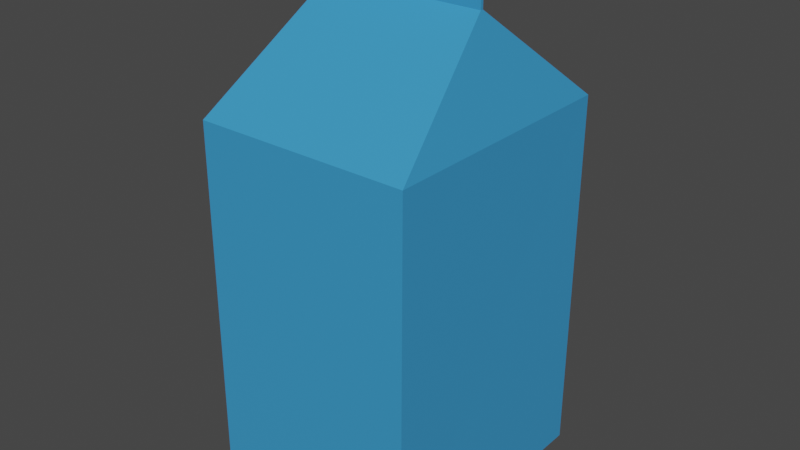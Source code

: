 # Source: Leche.blend  (saved by Blender 2.81.16; exported with 4.5.12 LTS)
import bpy
from mathutils import Matrix  # noqa: F401  (used for matrix-valued properties, if any)

bpy.ops.wm.read_factory_settings(use_empty=True)
scene = bpy.context.scene
scene.name = 'Scene'

# ---- collections
col_collection = bpy.data.collections.new('Collection'); scene.collection.children.link(col_collection)

# ---- materials (node trees are filled in below, after node groups)
mat_material_001 = bpy.data.materials.new('Material.001')
mat_material_001.use_transparent_shadow = False
mat_material = bpy.data.materials.new('Material')
mat_material.use_transparent_shadow = False
mat_material_002 = bpy.data.materials.new('Material.002')
mat_material_002.use_transparent_shadow = False
mat_material_003 = bpy.data.materials.new('Material.003')
mat_material_003.use_transparent_shadow = False
mat_material_004 = bpy.data.materials.new('Material.004')
mat_material_004.use_transparent_shadow = False
mat_material_005 = bpy.data.materials.new('Material.005')
mat_material_005.use_transparent_shadow = False

# ---- material node trees
mat_material_001.use_nodes = True; mat_material_001.node_tree.nodes.clear()
_N = mat_material_001.node_tree.nodes; _L = mat_material_001.node_tree.links
n0 = _N.new('ShaderNodeBsdfPrincipled'); n0.name = 'Principled BSDF'; n0.location = (10, 300)
n0.distribution = 'GGX'
n0.subsurface_method = 'BURLEY'
n0.inputs[0].default_value = (0.04373, 0.3095, 0.6514, 1.0)
n0.inputs[3].default_value = 1.45
n0.inputs[27].default_value = (0.0, 0.0, 0.0, 1.0)
n0.inputs[28].default_value = 1.0
n1 = _N.new('ShaderNodeOutputMaterial'); n1.name = 'Material Output'; n1.location = (300, 300)
_L.new(n0.outputs[0], n1.inputs[0])
n1.is_active_output = True
mat_material.use_nodes = True; mat_material.node_tree.nodes.clear()
_N = mat_material.node_tree.nodes; _L = mat_material.node_tree.links
n0 = _N.new('ShaderNodeBsdfPrincipled'); n0.name = 'Principled BSDF'; n0.location = (10, 300)
n0.distribution = 'GGX'
n0.subsurface_method = 'BURLEY'
n0.inputs[0].default_value = (0.0, 0.0, 0.0, 1.0)
n0.inputs[3].default_value = 1.45
n0.inputs[27].default_value = (0.0, 0.0, 0.0, 1.0)
n0.inputs[28].default_value = 1.0
n1 = _N.new('ShaderNodeOutputMaterial'); n1.name = 'Material Output'; n1.location = (300, 300)
_L.new(n0.outputs[0], n1.inputs[0])
n1.is_active_output = True
mat_material_002.use_nodes = True; mat_material_002.node_tree.nodes.clear()
_N = mat_material_002.node_tree.nodes; _L = mat_material_002.node_tree.links
n0 = _N.new('ShaderNodeBsdfPrincipled'); n0.name = 'Principled BSDF'; n0.location = (10, 300)
n0.distribution = 'GGX'
n0.subsurface_method = 'BURLEY'
n0.inputs[0].default_value = (0.2789, 0.05127, 0.0, 1.0)
n0.inputs[3].default_value = 1.45
n0.inputs[27].default_value = (0.0, 0.0, 0.0, 1.0)
n0.inputs[28].default_value = 1.0
n1 = _N.new('ShaderNodeOutputMaterial'); n1.name = 'Material Output'; n1.location = (300, 300)
_L.new(n0.outputs[0], n1.inputs[0])
n1.is_active_output = True
mat_material_003.use_nodes = True; mat_material_003.node_tree.nodes.clear()
_N = mat_material_003.node_tree.nodes; _L = mat_material_003.node_tree.links
n0 = _N.new('ShaderNodeBsdfPrincipled'); n0.name = 'Principled BSDF'; n0.location = (10, 300)
n0.distribution = 'GGX'
n0.subsurface_method = 'BURLEY'
n0.inputs[0].default_value = (1.0, 1.0, 1.0, 1.0)
n0.inputs[3].default_value = 1.45
n0.inputs[27].default_value = (0.0, 0.0, 0.0, 1.0)
n0.inputs[28].default_value = 1.0
n1 = _N.new('ShaderNodeOutputMaterial'); n1.name = 'Material Output'; n1.location = (300, 300)
_L.new(n0.outputs[0], n1.inputs[0])
n1.is_active_output = True
mat_material_004.use_nodes = True; mat_material_004.node_tree.nodes.clear()
_N = mat_material_004.node_tree.nodes; _L = mat_material_004.node_tree.links
n0 = _N.new('ShaderNodeBsdfPrincipled'); n0.name = 'Principled BSDF'; n0.location = (10, 300)
n0.distribution = 'GGX'
n0.subsurface_method = 'BURLEY'
n0.inputs[0].default_value = (0.8796, 0.4287, 0.4508, 1.0)
n0.inputs[3].default_value = 1.45
n0.inputs[27].default_value = (0.0, 0.0, 0.0, 1.0)
n0.inputs[28].default_value = 1.0
n1 = _N.new('ShaderNodeOutputMaterial'); n1.name = 'Material Output'; n1.location = (300, 300)
_L.new(n0.outputs[0], n1.inputs[0])
n1.is_active_output = True
mat_material_005.use_nodes = True; mat_material_005.node_tree.nodes.clear()
_N = mat_material_005.node_tree.nodes; _L = mat_material_005.node_tree.links
n0 = _N.new('ShaderNodeBsdfPrincipled'); n0.name = 'Principled BSDF'; n0.location = (10, 300)
n0.distribution = 'GGX'
n0.subsurface_method = 'BURLEY'
n0.inputs[0].default_value = (0.4735, 0.2384, 0.2542, 1.0)
n0.inputs[3].default_value = 1.45
n0.inputs[27].default_value = (0.0, 0.0, 0.0, 1.0)
n0.inputs[28].default_value = 1.0
n1 = _N.new('ShaderNodeOutputMaterial'); n1.name = 'Material Output'; n1.location = (300, 300)
_L.new(n0.outputs[0], n1.inputs[0])
n1.is_active_output = True

# ---- world
world_world = bpy.data.worlds.new('World'); scene.world = world_world
world_world.use_nodes = True; world_world.node_tree.nodes.clear()
_N = world_world.node_tree.nodes; _L = world_world.node_tree.links
n0 = _N.new('ShaderNodeOutputWorld'); n0.name = 'World Output'; n0.location = (300, 300)
n1 = _N.new('ShaderNodeBackground'); n1.name = 'Background'; n1.location = (10, 300)
n1.inputs[0].default_value = (0.05088, 0.05088, 0.05088, 1.0)
_L.new(n1.outputs[0], n0.inputs[0])
n0.is_active_output = True
world_world.color = (0.05088, 0.05088, 0.05088)
world_world.use_sun_shadow = False
world_world.sun_shadow_jitter_overblur = 0.0

# ---- meshes
me_plane = bpy.data.meshes.new('Plane')
me_plane.from_pydata([(-0.3927, 0.4784, 0.4306), (0.4106, 0.4775, 0.4329), (-0.2869, 0.007689, 0.8032), (0.3129, 0.007689, 0.8032), (-0.3909, -0.472, 0.4306), (0.4124, -0.4729, 0.4329), (-0.3995, 0.4784, -0.9529), (0.4069, 0.4775, -0.9509), (-0.3977, -0.472, -0.9528), (0.4056, -0.4729, -0.9505), (-0.2869, 0.007689, 0.9711), (0.3129, 0.007689, 0.9711), (-0.3918, 0.003181, 0.4306), (-0.3986, 0.003211, -0.9529), (-0.3943, -0.472, -0.2611), (-0.3961, 0.4784, -0.2611), (-0.3952, 0.003196, -0.2611), (-0.3913, -0.2344, 0.4306), (-0.3981, -0.2344, -0.9529), (-0.396, -0.472, -0.607), (-0.3978, 0.4784, -0.607), (-0.3922, 0.2408, 0.4306), (-0.399, 0.2408, -0.9529), (-0.3926, -0.472, 0.08476), (-0.3944, 0.4784, 0.08474), (-0.3969, 0.003203, -0.607), (-0.3935, 0.003188, 0.08475), (-0.3947, -0.2344, -0.2611), (-0.3956, 0.2408, -0.2611), (-0.3939, 0.2408, 0.08475), (-0.393, -0.2344, 0.08476), (-0.3964, -0.2344, -0.607), (-0.3973, 0.2408, -0.607), (-0.3911, -0.3532, 0.4306), (-0.3979, -0.3532, -0.9528), (-0.3968, -0.472, -0.7799), (-0.3987, 0.4784, -0.7799), (-0.392, 0.122, 0.4306), (-0.3988, 0.122, -0.9529), (-0.3934, -0.472, -0.08817), (-0.3952, 0.4784, -0.08819), (-0.3977, 0.003207, -0.7799), (-0.3943, 0.003192, -0.08818), (-0.3945, -0.3532, -0.2611), (-0.3954, 0.122, -0.2611), (-0.3915, -0.1156, 0.4306), (-0.3984, -0.1156, -0.9529), (-0.3951, -0.472, -0.434), (-0.3969, 0.4784, -0.4341), (-0.3925, 0.3596, 0.4306), (-0.3993, 0.3596, -0.9529), (-0.3917, -0.472, 0.2577), (-0.3935, 0.4784, 0.2577), (-0.396, 0.0032, -0.4341), (-0.3926, 0.003185, 0.2577), (-0.395, -0.1156, -0.2611), (-0.3959, 0.3596, -0.2611), (-0.3948, 0.2408, -0.08819), (-0.3931, 0.2408, 0.2577), (-0.3937, 0.122, 0.08475), (-0.3942, 0.3596, 0.08474), (-0.3939, -0.2344, -0.08818), (-0.3922, -0.2344, 0.2577), (-0.3928, -0.3532, 0.08476), (-0.3932, -0.1156, 0.08476), (-0.3973, -0.2344, -0.7799), (-0.3956, -0.2344, -0.434), (-0.3962, -0.3532, -0.607), (-0.3967, -0.1156, -0.607), (-0.3982, 0.2408, -0.7799), (-0.3965, 0.2408, -0.4341), (-0.3971, 0.122, -0.607), (-0.3976, 0.3596, -0.607), (-0.3967, 0.3596, -0.4341), (-0.3963, 0.122, -0.4341), (-0.398, 0.122, -0.7799), (-0.3958, -0.1156, -0.434), (-0.3954, -0.3532, -0.434), (-0.3971, -0.3532, -0.7799), (-0.3924, -0.1156, 0.2577), (-0.3919, -0.3532, 0.2577), (-0.3936, -0.3532, -0.08817), (-0.3933, 0.3596, 0.2577), (-0.3929, 0.122, 0.2577), (-0.3946, 0.122, -0.08818), (-0.395, 0.3596, -0.08819), (-0.3941, -0.1156, -0.08818), (-0.3975, -0.1156, -0.7799), (-0.3984, 0.3596, -0.7799), (-0.391, -0.4126, 0.4306), (-0.3978, -0.4126, -0.9528), (-0.3973, -0.472, -0.8664), (-0.3991, 0.4784, -0.8664), (-0.3919, 0.06258, 0.4306), (-0.3987, 0.06261, -0.9529), (-0.3938, -0.472, -0.1746), (-0.3957, 0.4784, -0.1747), (-0.3982, 0.003209, -0.8664), (-0.3948, 0.003194, -0.1746), (-0.3944, -0.4126, -0.2611), (-0.3953, 0.0626, -0.2611), (-0.3914, -0.175, 0.4306), (-0.3983, -0.175, -0.9529), (-0.3956, -0.472, -0.5205), (-0.3974, 0.4784, -0.5205), (-0.3923, 0.3002, 0.4306), (-0.3992, 0.3002, -0.9529), (-0.3921, -0.472, 0.1712), (-0.394, 0.4784, 0.1712), (-0.3965, 0.003201, -0.5205), (-0.393, 0.003187, 0.1712), (-0.3948, -0.175, -0.2611), (-0.3958, 0.3002, -0.2611), (-0.3952, 0.2408, -0.1747), (-0.3935, 0.2408, 0.1712), (-0.3936, 0.06259, 0.08475), (-0.394, 0.3002, 0.08475), (-0.3943, -0.2344, -0.1746), (-0.3926, -0.2344, 0.1712), (-0.3927, -0.4126, 0.08476), (-0.3931, -0.175, 0.08476), (-0.3977, -0.2344, -0.8664), (-0.396, -0.2344, -0.5205), (-0.3961, -0.4126, -0.607), (-0.3965, -0.175, -0.607), (-0.3986, 0.2408, -0.8664), (-0.3969, 0.2408, -0.5205), (-0.397, 0.0626, -0.607), (-0.3975, 0.3002, -0.607), (-0.3912, -0.2938, 0.4306), (-0.398, -0.2938, -0.9528), (-0.3964, -0.472, -0.6934), (-0.3982, 0.4784, -0.6935), (-0.3921, 0.1814, 0.4306), (-0.3989, 0.1814, -0.9529), (-0.393, -0.472, -0.001704), (-0.3948, 0.4784, -0.001725), (-0.3973, 0.003205, -0.6935), (-0.3939, 0.00319, -0.001715), (-0.3946, -0.2938, -0.2611), (-0.3955, 0.1814, -0.2611), (-0.3917, -0.05622, 0.4306), (-0.3985, -0.05619, -0.9529), (-0.3947, -0.472, -0.3476), (-0.3965, 0.4784, -0.3476), (-0.3926, 0.419, 0.4306), (-0.3994, 0.419, -0.9529), (-0.3913, -0.472, 0.3442), (-0.3931, 0.4784, 0.3441), (-0.3956, 0.003198, -0.3476), (-0.3922, 0.003183, 0.3442), (-0.3951, -0.0562, -0.2611), (-0.396, 0.419, -0.2611), (-0.3944, 0.2408, -0.00172), (-0.3927, 0.2408, 0.3441), (-0.3938, 0.1814, 0.08475), (-0.3943, 0.419, 0.08474), (-0.3934, -0.2344, -0.00171), (-0.3917, -0.2344, 0.3442), (-0.3929, -0.2938, 0.08476), (-0.3934, -0.05621, 0.08475), (-0.3969, -0.2344, -0.6934), (-0.3952, -0.2344, -0.3476), (-0.3963, -0.2938, -0.607), (-0.3968, -0.0562, -0.607), (-0.3978, 0.2408, -0.6935), (-0.3961, 0.2408, -0.3476), (-0.3972, 0.1814, -0.607), (-0.3977, 0.419, -0.607), (-0.3971, 0.3596, -0.5205), (-0.3963, 0.3596, -0.3476), (-0.3966, 0.3002, -0.4341), (-0.3968, 0.419, -0.4341), (-0.3967, 0.122, -0.5205), (-0.3958, 0.122, -0.3476), (-0.3961, 0.0626, -0.4341), (-0.3964, 0.1814, -0.4341), (-0.3984, 0.122, -0.8664), (-0.3975, 0.122, -0.6935), (-0.3979, 0.06261, -0.7799), (-0.3981, 0.1814, -0.7799), (-0.3962, -0.1156, -0.5205), (-0.3954, -0.1156, -0.3476), (-0.3957, -0.175, -0.434), (-0.3959, -0.0562, -0.4341), (-0.3958, -0.3532, -0.5205), (-0.3949, -0.3532, -0.3476), (-0.3952, -0.4126, -0.434), (-0.3955, -0.2938, -0.434), (-0.3975, -0.3532, -0.8664), (-0.3966, -0.3532, -0.6934), (-0.3969, -0.4126, -0.7799), (-0.3972, -0.2938, -0.7799), (-0.3928, -0.1156, 0.1712), (-0.392, -0.1156, 0.3442), (-0.3923, -0.175, 0.2577), (-0.3925, -0.05622, 0.2577), (-0.3924, -0.3532, 0.1712), (-0.3915, -0.3532, 0.3442), (-0.3918, -0.4126, 0.2577), (-0.3921, -0.2938, 0.2577), (-0.3941, -0.3532, -0.1746), (-0.3932, -0.3532, -0.001707), (-0.3935, -0.4126, -0.08817), (-0.3938, -0.2938, -0.08818), (-0.3937, 0.3596, 0.1712), (-0.3929, 0.3596, 0.3441), (-0.3932, 0.3002, 0.2577), (-0.3934, 0.419, 0.2577), (-0.3933, 0.122, 0.1712), (-0.3924, 0.122, 0.3442), (-0.3927, 0.06258, 0.2577), (-0.393, 0.1814, 0.2577), (-0.395, 0.122, -0.1747), (-0.3941, 0.122, -0.001717), (-0.3944, 0.06259, -0.08818), (-0.3947, 0.1814, -0.08819), (-0.3954, 0.3596, -0.1747), (-0.3946, 0.3596, -0.001722), (-0.3949, 0.3002, -0.08819), (-0.3951, 0.419, -0.08819), (-0.3945, -0.1156, -0.1746), (-0.3937, -0.1156, -0.001712), (-0.394, -0.175, -0.08818), (-0.3942, -0.05621, -0.08818), (-0.3979, -0.1156, -0.8664), (-0.3971, -0.1156, -0.6935), (-0.3974, -0.175, -0.7799), (-0.3976, -0.05619, -0.7799), (-0.3988, 0.3596, -0.8664), (-0.398, 0.3596, -0.6935), (-0.3983, 0.3002, -0.7799), (-0.3985, 0.419, -0.7799), (-0.3981, 0.419, -0.6935), (-0.3979, 0.3002, -0.6935), (-0.3987, 0.3002, -0.8664), (-0.3972, -0.05619, -0.6935), (-0.397, -0.175, -0.6934), (-0.3978, -0.175, -0.8664), (-0.3938, -0.05621, -0.001713), (-0.3936, -0.175, -0.001711), (-0.3944, -0.175, -0.1746), (-0.3947, 0.419, -0.001724), (-0.3945, 0.3002, -0.001721), (-0.3953, 0.3002, -0.1747), (-0.3942, 0.1814, -0.001719), (-0.394, 0.06259, -0.001716), (-0.3949, 0.06259, -0.1747), (-0.3925, 0.1814, 0.3442), (-0.3923, 0.06258, 0.3442), (-0.3932, 0.06259, 0.1712), (-0.393, 0.419, 0.3441), (-0.3928, 0.3002, 0.3441), (-0.3936, 0.3002, 0.1712), (-0.3933, -0.2938, -0.001708), (-0.3931, -0.4126, -0.001706), (-0.394, -0.4126, -0.1746), (-0.3916, -0.2938, 0.3442), (-0.3914, -0.4126, 0.3442), (-0.3923, -0.4126, 0.1712), (-0.3921, -0.05622, 0.3442), (-0.3919, -0.175, 0.3442), (-0.3927, -0.175, 0.1712), (-0.3967, -0.2938, -0.6934), (-0.3965, -0.4126, -0.6934), (-0.3974, -0.4126, -0.8664), (-0.395, -0.2938, -0.3476), (-0.3948, -0.4126, -0.3476), (-0.3957, -0.4126, -0.5205), (-0.3955, -0.0562, -0.3476), (-0.3953, -0.175, -0.3476), (-0.3961, -0.175, -0.5205), (-0.3977, 0.1814, -0.6935), (-0.3974, 0.0626, -0.6935), (-0.3983, 0.06261, -0.8664), (-0.3959, 0.1814, -0.3476), (-0.3957, 0.0626, -0.3476), (-0.3966, 0.0626, -0.5205), (-0.3964, 0.419, -0.3476), (-0.3962, 0.3002, -0.3476), (-0.397, 0.3002, -0.5205), (-0.3973, 0.419, -0.5205), (-0.3968, 0.1814, -0.5205), (-0.3985, 0.1814, -0.8664), (-0.3963, -0.0562, -0.5205), (-0.3959, -0.2938, -0.5205), (-0.3976, -0.2938, -0.8664), (-0.3929, -0.05621, 0.1712), (-0.3925, -0.2938, 0.1712), (-0.3942, -0.2938, -0.1746), (-0.3938, 0.419, 0.1712), (-0.3934, 0.1814, 0.1712), (-0.3951, 0.1814, -0.1747), (-0.3956, 0.419, -0.1747), (-0.3946, -0.05621, -0.1746), (-0.3981, -0.05619, -0.8664), (-0.399, 0.419, -0.8664), (-0.2869, -0.002845, 0.8032), (0.3129, -0.002845, 0.8032), (0.3129, -0.002845, 0.9711), (-0.2869, -0.002845, 0.9711)], [], [(0, 2, 3, 1), (11, 10, 300, 299), (3, 298, 5, 1), (4, 5, 298, 297), (1, 5, 9, 7), (6, 7, 9, 8, 90, 34, 130, 18, 102, 46, 142, 13, 94, 38, 134, 22, 106, 50, 146), (5, 4, 147, 51, 107, 23, 135, 39, 95, 14, 143, 47, 103, 19, 131, 35, 91, 8, 9), (296, 92, 6, 146), (0, 1, 7, 6, 92, 36, 132, 20, 104, 48, 144, 15, 96, 40, 136, 24, 108, 52, 148), (2, 0, 145, 49, 105, 21, 133, 37, 93, 12, 141, 45, 101, 17, 129, 33, 89, 4, 297), (295, 97, 13, 142), (294, 98, 16, 151), (293, 96, 15, 152), (292, 113, 28, 140), (291, 114, 29, 155), (290, 108, 24, 156), (289, 117, 27, 139), (288, 118, 30, 159), (287, 110, 26, 160), (286, 121, 18, 130), (285, 122, 31, 163), (284, 109, 25, 164), (283, 125, 22, 134), (282, 126, 32, 167), (281, 104, 20, 168), (280, 169, 72, 128), (279, 170, 73, 171), (278, 144, 48, 172), (277, 173, 71, 127), (276, 174, 74, 175), (275, 166, 70, 176), (274, 177, 38, 94), (273, 178, 75, 179), (272, 165, 69, 180), (271, 181, 68, 124), (270, 182, 76, 183), (269, 149, 53, 184), (268, 185, 67, 123), (267, 186, 77, 187), (266, 162, 66, 188), (265, 189, 34, 90), (264, 190, 78, 191), (263, 161, 65, 192), (262, 193, 64, 120), (261, 194, 79, 195), (260, 150, 54, 196), (259, 197, 63, 119), (258, 198, 80, 199), (257, 158, 62, 200), (256, 201, 43, 99), (255, 202, 81, 203), (254, 157, 61, 204), (253, 205, 60, 116), (252, 206, 82, 207), (251, 148, 52, 208), (250, 209, 59, 115), (249, 210, 83, 211), (248, 154, 58, 212), (247, 213, 44, 100), (246, 214, 84, 215), (245, 153, 57, 216), (244, 217, 56, 112), (243, 218, 85, 219), (242, 136, 40, 220), (241, 221, 55, 111), (240, 222, 86, 223), (239, 138, 42, 224), (238, 225, 46, 102), (237, 226, 87, 227), (236, 137, 41, 228), (235, 229, 50, 106), (234, 230, 88, 231), (233, 132, 36, 232), (230, 233, 232, 88), (72, 168, 233, 230), (168, 20, 132, 233), (165, 234, 231, 69), (32, 128, 234, 165), (128, 72, 230, 234), (125, 235, 106, 22), (69, 231, 235, 125), (231, 88, 229, 235), (226, 236, 228, 87), (68, 164, 236, 226), (164, 25, 137, 236), (161, 237, 227, 65), (31, 124, 237, 161), (124, 68, 226, 237), (121, 238, 102, 18), (65, 227, 238, 121), (227, 87, 225, 238), (222, 239, 224, 86), (64, 160, 239, 222), (160, 26, 138, 239), (157, 240, 223, 61), (30, 120, 240, 157), (120, 64, 222, 240), (117, 241, 111, 27), (61, 223, 241, 117), (223, 86, 221, 241), (218, 242, 220, 85), (60, 156, 242, 218), (156, 24, 136, 242), (153, 243, 219, 57), (29, 116, 243, 153), (116, 60, 218, 243), (113, 244, 112, 28), (57, 219, 244, 113), (219, 85, 217, 244), (214, 245, 216, 84), (59, 155, 245, 214), (155, 29, 153, 245), (138, 246, 215, 42), (26, 115, 246, 138), (115, 59, 214, 246), (98, 247, 100, 16), (42, 215, 247, 98), (215, 84, 213, 247), (210, 248, 212, 83), (37, 133, 248, 210), (133, 21, 154, 248), (150, 249, 211, 54), (12, 93, 249, 150), (93, 37, 210, 249), (110, 250, 115, 26), (54, 211, 250, 110), (211, 83, 209, 250), (206, 251, 208, 82), (49, 145, 251, 206), (145, 0, 148, 251), (154, 252, 207, 58), (21, 105, 252, 154), (105, 49, 206, 252), (114, 253, 116, 29), (58, 207, 253, 114), (207, 82, 205, 253), (202, 254, 204, 81), (63, 159, 254, 202), (159, 30, 157, 254), (135, 255, 203, 39), (23, 119, 255, 135), (119, 63, 202, 255), (95, 256, 99, 14), (39, 203, 256, 95), (203, 81, 201, 256), (198, 257, 200, 80), (33, 129, 257, 198), (129, 17, 158, 257), (147, 258, 199, 51), (4, 89, 258, 147), (89, 33, 198, 258), (107, 259, 119, 23), (51, 199, 259, 107), (199, 80, 197, 259), (194, 260, 196, 79), (45, 141, 260, 194), (141, 12, 150, 260), (158, 261, 195, 62), (17, 101, 261, 158), (101, 45, 194, 261), (118, 262, 120, 30), (62, 195, 262, 118), (195, 79, 193, 262), (190, 263, 192, 78), (67, 163, 263, 190), (163, 31, 161, 263), (131, 264, 191, 35), (19, 123, 264, 131), (123, 67, 190, 264), (91, 265, 90, 8), (35, 191, 265, 91), (191, 78, 189, 265), (186, 266, 188, 77), (43, 139, 266, 186), (139, 27, 162, 266), (143, 267, 187, 47), (14, 99, 267, 143), (99, 43, 186, 267), (103, 268, 123, 19), (47, 187, 268, 103), (187, 77, 185, 268), (182, 269, 184, 76), (55, 151, 269, 182), (151, 16, 149, 269), (162, 270, 183, 66), (27, 111, 270, 162), (111, 55, 182, 270), (122, 271, 124, 31), (66, 183, 271, 122), (183, 76, 181, 271), (178, 272, 180, 75), (71, 167, 272, 178), (167, 32, 165, 272), (137, 273, 179, 41), (25, 127, 273, 137), (127, 71, 178, 273), (97, 274, 94, 13), (41, 179, 274, 97), (179, 75, 177, 274), (174, 275, 176, 74), (44, 140, 275, 174), (140, 28, 166, 275), (149, 276, 175, 53), (16, 100, 276, 149), (100, 44, 174, 276), (109, 277, 127, 25), (53, 175, 277, 109), (175, 74, 173, 277), (170, 278, 172, 73), (56, 152, 278, 170), (152, 15, 144, 278), (166, 279, 171, 70), (28, 112, 279, 166), (112, 56, 170, 279), (126, 280, 128, 32), (70, 171, 280, 126), (171, 73, 169, 280), (169, 281, 168, 72), (73, 172, 281, 169), (172, 48, 104, 281), (173, 282, 167, 71), (74, 176, 282, 173), (176, 70, 126, 282), (177, 283, 134, 38), (75, 180, 283, 177), (180, 69, 125, 283), (181, 284, 164, 68), (76, 184, 284, 181), (184, 53, 109, 284), (185, 285, 163, 67), (77, 188, 285, 185), (188, 66, 122, 285), (189, 286, 130, 34), (78, 192, 286, 189), (192, 65, 121, 286), (193, 287, 160, 64), (79, 196, 287, 193), (196, 54, 110, 287), (197, 288, 159, 63), (80, 200, 288, 197), (200, 62, 118, 288), (201, 289, 139, 43), (81, 204, 289, 201), (204, 61, 117, 289), (205, 290, 156, 60), (82, 208, 290, 205), (208, 52, 108, 290), (209, 291, 155, 59), (83, 212, 291, 209), (212, 58, 114, 291), (213, 292, 140, 44), (84, 216, 292, 213), (216, 57, 113, 292), (217, 293, 152, 56), (85, 220, 293, 217), (220, 40, 96, 293), (221, 294, 151, 55), (86, 224, 294, 221), (224, 42, 98, 294), (225, 295, 142, 46), (87, 228, 295, 225), (228, 41, 97, 295), (229, 296, 146, 50), (88, 232, 296, 229), (232, 36, 92, 296), (2, 297, 300, 10), (3, 2, 10, 11), (298, 3, 11, 299), (297, 298, 299, 300)])
me_plane.polygons.foreach_set('material_index', [0, 0, 0, 0, 0, 0, 0, 0, 0, 0, 0, 3, 0, 1, 1, 0, 1, 1, 3, 0, 4, 4, 0, 4, 0, 0, 0, 0, 5, 3, 1, 0, 5, 4, 5, 3, 3, 0, 0, 1, 0, 0, 4, 3, 0, 3, 0, 1, 1, 0, 0, 1, 1, 1, 0, 3, 0, 1, 1, 3, 1, 0, 0, 0, 1, 3, 3, 0, 5, 4, 0, 0, 0, 0, 0, 0, 0, 4, 0, 0, 0, 0, 5, 5, 4, 4, 4, 5, 0, 4, 4, 1, 1, 3, 1, 1, 3, 1, 1, 3, 0, 0, 0, 0, 0, 0, 0, 0, 0, 1, 1, 1, 1, 1, 3, 3, 1, 3, 0, 0, 0, 3, 0, 0, 3, 3, 3, 1, 0, 0, 1, 0, 0, 1, 1, 1, 0, 0, 1, 0, 0, 0, 0, 0, 0, 1, 0, 0, 0, 0, 0, 0, 0, 1, 3, 0, 0, 0, 0, 0, 1, 3, 3, 0, 4, 4, 0, 0, 0, 0, 0, 0, 0, 0, 1, 0, 0, 0, 0, 0, 0, 3, 3, 3, 1, 1, 1, 4, 4, 4, 4, 4, 4, 5, 5, 5, 0, 4, 4, 1, 1, 1, 3, 3, 1, 5, 4, 4, 0, 0, 0, 0, 0, 0, 4, 0, 0, 0, 0, 0, 4, 4, 4, 0, 4, 0, 5, 4, 4, 4, 0, 4, 0, 0, 0, 3, 3, 3, 1, 1, 1, 0, 0, 1, 0, 1, 0, 1, 3, 1, 1, 1, 1, 0, 0, 0, 3, 1, 3, 0, 4, 4, 0, 0, 0, 0, 0, 0, 0])
_uv = me_plane.uv_layers.new(name='UVMap')
_uv.uv.foreach_set('vector', [0.0, 0.0, 0.0, 1.0, 1.0, 1.0, 1.0, 0.0, 1.0, 1.0, 0.0, 1.0, 0.0, 1.0, 1.0, 1.0, 1.0, 1.0, 1.0, 1.0, 1.0, 0.0, 1.0, 0.0, 0.0, 0.0, 1.0, 0.0, 1.0, 1.0, 0.0, 1.0, 1.0, 0.0, 1.0, 0.0, 1.0, 0.0, 1.0, 0.0, 0.0, 0.0, 1.0, 0.0, 1.0, 0.0, 0.0, 0.0, 0.0, 0.0, 0.0, 0.0, 0.0, 0.0, 0.0, 0.0, 0.0, 0.0, 0.0, 0.0, 0.0, 0.0, 0.0, 0.0, 0.0, 0.0, 0.0, 0.0, 0.0, 0.0, 0.0, 0.0, 0.0, 0.0, 0.0, 0.0, 0.0, 0.0, 1.0, 0.0, 0.0, 0.0, 0.0, 0.0, 0.0, 0.0, 0.0, 0.0, 0.0, 0.0, 0.0, 0.0, 0.0, 0.0, 0.0, 0.0, 0.0, 0.0, 0.0, 0.0, 0.0, 0.0, 0.0, 0.0, 0.0, 0.0, 0.0, 0.0, 0.0, 0.0, 0.0, 0.0, 0.0, 0.0, 1.0, 0.0, 0.0, 0.0, 0.0, 0.0, 0.0, 0.0, 0.0, 0.0, 0.0, 0.0, 1.0, 0.0, 1.0, 0.0, 0.0, 0.0, 0.0, 0.0, 0.0, 0.0, 0.0, 0.0, 0.0, 0.0, 0.0, 0.0, 0.0, 0.0, 0.0, 0.0, 0.0, 0.0, 0.0, 0.0, 0.0, 0.0, 0.0, 0.0, 0.0, 0.0, 0.0, 0.0, 0.0, 0.0, 0.0, 0.0, 0.0, 1.0, 0.0, 0.0, 0.0, 0.0, 0.0, 0.0, 0.0, 0.0, 0.0, 0.0, 0.0, 0.0, 0.0, 0.0, 0.0, 0.0, 0.0, 0.0, 0.0, 0.0, 0.0, 0.0, 0.0, 0.0, 0.0, 0.0, 0.0, 0.0, 0.0, 0.0, 0.0, 0.0, 0.0, 0.0, 0.0, 1.0, 0.0, 0.0, 0.0, 0.0, 0.0, 0.0, 0.0, 0.0, 0.0, 0.0, 0.0, 0.0, 0.0, 0.0, 0.0, 0.0, 0.0, 0.0, 0.0, 0.0, 0.0, 0.0, 0.0, 0.0, 0.0, 0.0, 0.0, 0.0, 0.0, 0.0, 0.0, 0.0, 0.0, 0.0, 0.0, 0.0, 0.0, 0.0, 0.0, 0.0, 0.0, 0.0, 0.0, 0.0, 0.0, 0.0, 0.0, 0.0, 0.0, 0.0, 0.0, 0.0, 0.0, 0.0, 0.0, 0.0, 0.0, 0.0, 0.0, 0.0, 0.0, 0.0, 0.0, 0.0, 0.0, 0.0, 0.0, 0.0, 0.0, 0.0, 0.0, 0.0, 0.0, 0.0, 0.0, 0.0, 0.0, 0.0, 0.0, 0.0, 0.0, 0.0, 0.0, 0.0, 0.0, 0.0, 0.0, 0.0, 0.0, 0.0, 0.0, 0.0, 0.0, 0.0, 0.0, 0.0, 0.0, 0.0, 0.0, 0.0, 0.0, 0.0, 0.0, 0.0, 0.0, 0.0, 0.0, 0.0, 0.0, 0.0, 0.0, 0.0, 0.0, 0.0, 0.0, 0.0, 0.0, 0.0, 0.0, 0.0, 0.0, 0.0, 0.0, 0.0, 0.0, 0.0, 0.0, 0.0, 0.0, 0.0, 0.0, 0.0, 0.0, 0.0, 0.0, 0.0, 0.0, 0.0, 0.0, 0.0, 0.0, 0.0, 0.0, 0.0, 0.0, 0.0, 0.0, 0.0, 0.0, 0.0, 0.0, 0.0, 0.0, 0.0, 0.0, 0.0, 0.0, 0.0, 0.0, 0.0, 0.0, 0.0, 0.0, 0.0, 0.0, 0.0, 0.0, 0.0, 0.0, 0.0, 0.0, 0.0, 0.0, 0.0, 0.0, 0.0, 0.0, 0.0, 0.0, 0.0, 0.0, 0.0, 0.0, 0.0, 0.0, 0.0, 0.0, 0.0, 0.0, 0.0, 0.0, 0.0, 0.0, 0.0, 0.0, 0.0, 0.0, 0.0, 0.0, 0.0, 0.0, 0.0, 0.0, 0.0, 0.0, 0.0, 0.0, 0.0, 0.0, 0.0, 0.0, 0.0, 0.0, 0.0, 0.0, 0.0, 0.0, 0.0, 0.0, 0.0, 0.0, 0.0, 0.0, 0.0, 0.0, 0.0, 0.0, 0.0, 0.0, 0.0, 0.0, 0.0, 0.0, 0.0, 0.0, 0.0, 0.0, 0.0, 0.0, 0.0, 0.0, 0.0, 0.0, 0.0, 0.0, 0.0, 0.0, 0.0, 0.0, 0.0, 0.0, 0.0, 0.0, 0.0, 0.0, 0.0, 0.0, 0.0, 0.0, 0.0, 0.0, 0.0, 0.0, 0.0, 0.0, 0.0, 0.0, 0.0, 0.0, 0.0, 0.0, 0.0, 0.0, 0.0, 0.0, 0.0, 0.0, 0.0, 0.0, 0.0, 0.0, 0.0, 0.0, 0.0, 0.0, 0.0, 0.0, 0.0, 0.0, 0.0, 0.0, 0.0, 0.0, 0.0, 0.0, 0.0, 0.0, 0.0, 0.0, 0.0, 0.0, 0.0, 0.0, 0.0, 0.0, 0.0, 0.0, 0.0, 0.0, 0.0, 0.0, 0.0, 0.0, 0.0, 0.0, 0.0, 0.0, 0.0, 0.0, 0.0, 0.0, 0.0, 0.0, 0.0, 0.0, 0.0, 0.0, 0.0, 0.0, 0.0, 0.0, 0.0, 0.0, 0.0, 0.0, 0.0, 0.0, 0.0, 0.0, 0.0, 0.0, 0.0, 0.0, 0.0, 0.0, 0.0, 0.0, 0.0, 0.0, 0.0, 0.0, 0.0, 0.0, 0.0, 0.0, 0.0, 0.0, 0.0, 0.0, 0.0, 0.0, 0.0, 0.0, 0.0, 0.0, 0.0, 0.0, 0.0, 0.0, 0.0, 0.0, 0.0, 0.0, 0.0, 0.0, 0.0, 0.0, 0.0, 0.0, 0.0, 0.0, 0.0, 0.0, 0.0, 0.0, 0.0, 0.0, 0.0, 0.0, 0.0, 0.0, 0.0, 0.0, 0.0, 0.0, 0.0, 0.0, 0.0, 0.0, 0.0, 0.0, 0.0, 0.0, 0.0, 0.0, 0.0, 0.0, 0.0, 0.0, 0.0, 0.0, 0.0, 0.0, 0.0, 0.0, 0.0, 0.0, 0.0, 0.0, 0.0, 0.0, 0.0, 0.0, 0.0, 0.0, 0.0, 0.0, 0.0, 0.0, 0.0, 0.0, 0.0, 0.0, 0.0, 0.0, 0.0, 0.0, 0.0, 0.0, 0.0, 0.0, 0.0, 0.0, 0.0, 0.0, 0.0, 0.0, 0.0, 0.0, 0.0, 0.0, 0.0, 0.0, 0.0, 0.0, 0.0, 0.0, 0.0, 0.0, 0.0, 0.0, 0.0, 0.0, 0.0, 0.0, 0.0, 0.0, 0.0, 0.0, 0.0, 0.0, 0.0, 0.0, 0.0, 0.0, 0.0, 0.0, 0.0, 0.0, 0.0, 0.0, 0.0, 0.0, 0.0, 0.0, 0.0, 0.0, 0.0, 0.0, 0.0, 0.0, 0.0, 0.0, 0.0, 0.0, 0.0, 0.0, 0.0, 0.0, 0.0, 0.0, 0.0, 0.0, 0.0, 0.0, 0.0, 0.0, 0.0, 0.0, 0.0, 0.0, 0.0, 0.0, 0.0, 0.0, 0.0, 0.0, 0.0, 0.0, 0.0, 0.0, 0.0, 0.0, 0.0, 0.0, 0.0, 0.0, 0.0, 0.0, 0.0, 0.0, 0.0, 0.0, 0.0, 0.0, 0.0, 0.0, 0.0, 0.0, 0.0, 0.0, 0.0, 0.0, 0.0, 0.0, 0.0, 0.0, 0.0, 0.0, 0.0, 0.0, 0.0, 0.0, 0.0, 0.0, 0.0, 0.0, 0.0, 0.0, 0.0, 0.0, 0.0, 0.0, 0.0, 0.0, 0.0, 0.0, 0.0, 0.0, 0.0, 0.0, 0.0, 0.0, 0.0, 0.0, 0.0, 0.0, 0.0, 0.0, 0.0, 0.0, 0.0, 0.0, 0.0, 0.0, 0.0, 0.0, 0.0, 0.0, 0.0, 0.0, 0.0, 0.0, 0.0, 0.0, 0.0, 0.0, 0.0, 0.0, 0.0, 0.0, 0.0, 0.0, 0.0, 0.0, 0.0, 0.0, 0.0, 0.0, 0.0, 0.0, 0.0, 0.0, 0.0, 0.0, 0.0, 0.0, 0.0, 0.0, 0.0, 0.0, 0.0, 0.0, 0.0, 0.0, 0.0, 0.0, 0.0, 0.0, 0.0, 0.0, 0.0, 0.0, 0.0, 0.0, 0.0, 0.0, 0.0, 0.0, 0.0, 0.0, 0.0, 0.0, 0.0, 0.0, 0.0, 0.0, 0.0, 0.0, 0.0, 0.0, 0.0, 0.0, 0.0, 0.0, 0.0, 0.0, 0.0, 0.0, 0.0, 0.0, 0.0, 0.0, 0.0, 0.0, 0.0, 0.0, 0.0, 0.0, 0.0, 0.0, 0.0, 0.0, 0.0, 0.0, 0.0, 0.0, 0.0, 0.0, 0.0, 0.0, 0.0, 0.0, 0.0, 0.0, 0.0, 0.0, 0.0, 0.0, 0.0, 0.0, 0.0, 0.0, 0.0, 0.0, 0.0, 0.0, 0.0, 0.0, 0.0, 0.0, 0.0, 0.0, 0.0, 0.0, 0.0, 0.0, 0.0, 0.0, 0.0, 0.0, 0.0, 0.0, 0.0, 0.0, 0.0, 0.0, 0.0, 0.0, 0.0, 0.0, 0.0, 0.0, 0.0, 0.0, 0.0, 0.0, 0.0, 0.0, 0.0, 0.0, 0.0, 0.0, 0.0, 0.0, 0.0, 0.0, 0.0, 0.0, 0.0, 0.0, 0.0, 0.0, 0.0, 0.0, 0.0, 0.0, 0.0, 0.0, 0.0, 0.0, 0.0, 0.0, 0.0, 0.0, 0.0, 0.0, 0.0, 0.0, 0.0, 0.0, 0.0, 0.0, 0.0, 0.0, 0.0, 0.0, 0.0, 0.0, 0.0, 0.0, 0.0, 0.0, 0.0, 0.0, 0.0, 0.0, 0.0, 0.0, 0.0, 0.0, 0.0, 0.0, 0.0, 0.0, 0.0, 0.0, 0.0, 0.0, 0.0, 0.0, 0.0, 0.0, 0.0, 0.0, 0.0, 0.0, 0.0, 0.0, 0.0, 0.0, 0.0, 0.0, 0.0, 0.0, 0.0, 0.0, 0.0, 0.0, 0.0, 0.0, 0.0, 0.0, 0.0, 0.0, 0.0, 0.0, 0.0, 0.0, 0.0, 0.0, 0.0, 0.0, 0.0, 0.0, 0.0, 0.0, 0.0, 0.0, 0.0, 0.0, 0.0, 0.0, 0.0, 0.0, 0.0, 0.0, 0.0, 0.0, 0.0, 0.0, 0.0, 0.0, 0.0, 0.0, 0.0, 0.0, 0.0, 0.0, 0.0, 0.0, 0.0, 0.0, 0.0, 0.0, 0.0, 0.0, 0.0, 0.0, 0.0, 0.0, 0.0, 0.0, 0.0, 0.0, 0.0, 0.0, 0.0, 0.0, 0.0, 0.0, 0.0, 0.0, 0.0, 0.0, 0.0, 0.0, 0.0, 0.0, 0.0, 0.0, 0.0, 0.0, 0.0, 0.0, 0.0, 0.0, 0.0, 0.0, 0.0, 0.0, 0.0, 0.0, 0.0, 0.0, 0.0, 0.0, 0.0, 0.0, 0.0, 0.0, 0.0, 0.0, 0.0, 0.0, 0.0, 0.0, 0.0, 0.0, 0.0, 0.0, 0.0, 0.0, 0.0, 0.0, 0.0, 0.0, 0.0, 0.0, 0.0, 0.0, 0.0, 0.0, 0.0, 0.0, 0.0, 0.0, 0.0, 0.0, 0.0, 0.0, 0.0, 0.0, 0.0, 0.0, 0.0, 0.0, 0.0, 0.0, 0.0, 0.0, 0.0, 0.0, 0.0, 0.0, 0.0, 0.0, 0.0, 0.0, 0.0, 0.0, 0.0, 0.0, 0.0, 0.0, 0.0, 0.0, 0.0, 0.0, 0.0, 0.0, 0.0, 0.0, 0.0, 0.0, 0.0, 0.0, 0.0, 0.0, 0.0, 0.0, 0.0, 0.0, 0.0, 0.0, 0.0, 0.0, 0.0, 0.0, 0.0, 0.0, 0.0, 0.0, 0.0, 0.0, 0.0, 0.0, 0.0, 0.0, 0.0, 0.0, 0.0, 0.0, 0.0, 0.0, 0.0, 0.0, 0.0, 0.0, 0.0, 0.0, 0.0, 0.0, 0.0, 0.0, 0.0, 0.0, 0.0, 0.0, 0.0, 0.0, 0.0, 0.0, 0.0, 0.0, 0.0, 0.0, 0.0, 0.0, 0.0, 0.0, 0.0, 0.0, 0.0, 0.0, 0.0, 0.0, 0.0, 0.0, 0.0, 0.0, 0.0, 0.0, 0.0, 0.0, 0.0, 0.0, 0.0, 0.0, 0.0, 0.0, 0.0, 0.0, 0.0, 0.0, 0.0, 0.0, 0.0, 0.0, 0.0, 0.0, 0.0, 0.0, 0.0, 0.0, 0.0, 0.0, 0.0, 0.0, 0.0, 0.0, 0.0, 0.0, 0.0, 0.0, 0.0, 0.0, 0.0, 0.0, 0.0, 0.0, 0.0, 0.0, 0.0, 0.0, 0.0, 0.0, 0.0, 0.0, 0.0, 0.0, 0.0, 0.0, 0.0, 0.0, 0.0, 0.0, 0.0, 0.0, 0.0, 0.0, 0.0, 0.0, 0.0, 0.0, 0.0, 0.0, 0.0, 0.0, 0.0, 0.0, 0.0, 0.0, 0.0, 0.0, 0.0, 0.0, 0.0, 0.0, 0.0, 0.0, 0.0, 0.0, 0.0, 0.0, 0.0, 0.0, 0.0, 0.0, 0.0, 0.0, 0.0, 0.0, 0.0, 0.0, 0.0, 0.0, 0.0, 0.0, 0.0, 0.0, 0.0, 0.0, 0.0, 0.0, 0.0, 0.0, 0.0, 0.0, 0.0, 0.0, 0.0, 0.0, 0.0, 0.0, 0.0, 0.0, 0.0, 0.0, 0.0, 0.0, 0.0, 0.0, 0.0, 0.0, 0.0, 0.0, 0.0, 0.0, 0.0, 0.0, 0.0, 0.0, 0.0, 0.0, 0.0, 0.0, 0.0, 0.0, 0.0, 0.0, 0.0, 0.0, 0.0, 0.0, 0.0, 0.0, 0.0, 0.0, 0.0, 0.0, 0.0, 0.0, 0.0, 0.0, 0.0, 0.0, 0.0, 0.0, 0.0, 0.0, 0.0, 0.0, 0.0, 0.0, 0.0, 0.0, 0.0, 0.0, 0.0, 0.0, 0.0, 0.0, 0.0, 0.0, 0.0, 0.0, 0.0, 0.0, 0.0, 0.0, 0.0, 0.0, 0.0, 0.0, 0.0, 0.0, 0.0, 0.0, 0.0, 0.0, 0.0, 0.0, 0.0, 0.0, 0.0, 0.0, 0.0, 0.0, 0.0, 0.0, 0.0, 0.0, 0.0, 0.0, 0.0, 0.0, 0.0, 0.0, 0.0, 0.0, 0.0, 0.0, 0.0, 0.0, 0.0, 0.0, 0.0, 0.0, 0.0, 0.0, 0.0, 0.0, 0.0, 0.0, 0.0, 0.0, 0.0, 0.0, 0.0, 0.0, 0.0, 0.0, 0.0, 0.0, 0.0, 0.0, 0.0, 0.0, 0.0, 0.0, 0.0, 0.0, 0.0, 0.0, 0.0, 0.0, 0.0, 0.0, 0.0, 0.0, 0.0, 0.0, 0.0, 0.0, 0.0, 0.0, 0.0, 0.0, 0.0, 0.0, 0.0, 0.0, 0.0, 0.0, 0.0, 0.0, 0.0, 0.0, 0.0, 0.0, 0.0, 0.0, 0.0, 0.0, 0.0, 0.0, 0.0, 0.0, 0.0, 0.0, 0.0, 0.0, 0.0, 0.0, 0.0, 0.0, 0.0, 0.0, 0.0, 0.0, 0.0, 0.0, 0.0, 0.0, 0.0, 0.0, 0.0, 0.0, 0.0, 0.0, 0.0, 0.0, 0.0, 0.0, 0.0, 0.0, 0.0, 0.0, 0.0, 0.0, 0.0, 0.0, 0.0, 0.0, 0.0, 0.0, 0.0, 0.0, 0.0, 0.0, 0.0, 0.0, 0.0, 0.0, 0.0, 0.0, 0.0, 0.0, 0.0, 0.0, 0.0, 0.0, 0.0, 0.0, 0.0, 0.0, 0.0, 0.0, 0.0, 0.0, 0.0, 0.0, 0.0, 0.0, 0.0, 0.0, 0.0, 0.0, 0.0, 0.0, 0.0, 0.0, 0.0, 0.0, 0.0, 0.0, 0.0, 0.0, 0.0, 0.0, 0.0, 0.0, 0.0, 0.0, 0.0, 0.0, 0.0, 0.0, 0.0, 0.0, 0.0, 0.0, 0.0, 0.0, 0.0, 0.0, 0.0, 0.0, 0.0, 0.0, 0.0, 0.0, 0.0, 0.0, 0.0, 0.0, 0.0, 0.0, 0.0, 0.0, 0.0, 0.0, 0.0, 0.0, 0.0, 0.0, 0.0, 0.0, 0.0, 0.0, 0.0, 0.0, 0.0, 0.0, 0.0, 0.0, 0.0, 0.0, 0.0, 0.0, 0.0, 0.0, 0.0, 0.0, 0.0, 0.0, 0.0, 0.0, 0.0, 0.0, 0.0, 0.0, 0.0, 0.0, 0.0, 0.0, 0.0, 0.0, 0.0, 0.0, 0.0, 0.0, 0.0, 0.0, 0.0, 0.0, 0.0, 0.0, 0.0, 0.0, 0.0, 0.0, 0.0, 0.0, 0.0, 0.0, 0.0, 0.0, 0.0, 0.0, 0.0, 0.0, 0.0, 0.0, 0.0, 0.0, 0.0, 0.0, 0.0, 0.0, 0.0, 0.0, 0.0, 0.0, 0.0, 0.0, 0.0, 0.0, 0.0, 0.0, 0.0, 0.0, 0.0, 0.0, 0.0, 0.0, 0.0, 0.0, 0.0, 0.0, 0.0, 0.0, 0.0, 0.0, 0.0, 0.0, 0.0, 0.0, 0.0, 0.0, 0.0, 0.0, 0.0, 0.0, 0.0, 0.0, 0.0, 0.0, 0.0, 0.0, 0.0, 0.0, 0.0, 0.0, 0.0, 0.0, 0.0, 0.0, 0.0, 0.0, 0.0, 0.0, 0.0, 0.0, 0.0, 0.0, 0.0, 0.0, 0.0, 0.0, 0.0, 0.0, 0.0, 0.0, 0.0, 0.0, 0.0, 0.0, 0.0, 0.0, 0.0, 0.0, 0.0, 0.0, 0.0, 0.0, 0.0, 0.0, 0.0, 0.0, 0.0, 0.0, 0.0, 0.0, 0.0, 0.0, 0.0, 0.0, 0.0, 0.0, 0.0, 0.0, 0.0, 0.0, 0.0, 0.0, 0.0, 0.0, 0.0, 0.0, 0.0, 0.0, 0.0, 0.0, 0.0, 0.0, 0.0, 0.0, 0.0, 0.0, 0.0, 0.0, 0.0, 0.0, 0.0, 0.0, 0.0, 0.0, 0.0, 0.0, 0.0, 0.0, 0.0, 0.0, 0.0, 0.0, 0.0, 0.0, 0.0, 0.0, 0.0, 0.0, 0.0, 0.0, 0.0, 0.0, 0.0, 0.0, 0.0, 0.0, 0.0, 0.0, 0.0, 0.0, 0.0, 0.0, 0.0, 0.0, 0.0, 0.0, 0.0, 0.0, 0.0, 0.0, 0.0, 0.0, 0.0, 0.0, 0.0, 0.0, 0.0, 0.0, 0.0, 0.0, 0.0, 0.0, 0.0, 0.0, 0.0, 0.0, 0.0, 0.0, 0.0, 0.0, 0.0, 0.0, 0.0, 0.0, 0.0, 0.0, 0.0, 0.0, 0.0, 0.0, 0.0, 0.0, 0.0, 0.0, 0.0, 0.0, 0.0, 0.0, 0.0, 0.0, 0.0, 0.0, 0.0, 0.0, 0.0, 0.0, 0.0, 0.0, 0.0, 0.0, 0.0, 0.0, 0.0, 0.0, 0.0, 0.0, 0.0, 0.0, 0.0, 0.0, 0.0, 0.0, 0.0, 0.0, 0.0, 0.0, 0.0, 0.0, 0.0, 0.0, 0.0, 0.0, 0.0, 0.0, 0.0, 0.0, 0.0, 0.0, 0.0, 0.0, 0.0, 0.0, 0.0, 0.0, 0.0, 0.0, 0.0, 0.0, 0.0, 0.0, 0.0, 0.0, 0.0, 0.0, 0.0, 0.0, 0.0, 0.0, 0.0, 0.0, 0.0, 0.0, 0.0, 0.0, 0.0, 0.0, 0.0, 0.0, 0.0, 0.0, 0.0, 0.0, 0.0, 0.0, 0.0, 0.0, 0.0, 0.0, 0.0, 0.0, 0.0, 0.0, 0.0, 0.0, 0.0, 0.0, 0.0, 0.0, 0.0, 0.0, 0.0, 0.0, 0.0, 0.0, 0.0, 0.0, 0.0, 0.0, 0.0, 0.0, 0.0, 0.0, 0.0, 0.0, 0.0, 0.0, 0.0, 0.0, 0.0, 0.0, 0.0, 0.0, 0.0, 0.0, 0.0, 0.0, 0.0, 0.0, 0.0, 0.0, 0.0, 0.0, 0.0, 0.0, 0.0, 0.0, 0.0, 0.0, 0.0, 0.0, 0.0, 0.0, 0.0, 0.0, 0.0, 0.0, 0.0, 0.0, 0.0, 0.0, 0.0, 0.0, 0.0, 0.0, 0.0, 0.0, 0.0, 0.0, 0.0, 0.0, 0.0, 0.0, 0.0, 0.0, 0.0, 0.0, 0.0, 0.0, 0.0, 0.0, 0.0, 0.0, 0.0, 0.0, 0.0, 0.0, 0.0, 0.0, 0.0, 0.0, 0.0, 0.0, 0.0, 0.0, 0.0, 0.0, 0.0, 0.0, 0.0, 0.0, 0.0, 0.0, 0.0, 0.0, 0.0, 0.0, 0.0, 0.0, 0.0, 0.0, 0.0, 0.0, 0.0, 0.0, 0.0, 0.0, 0.0, 0.0, 0.0, 0.0, 0.0, 0.0, 0.0, 0.0, 0.0, 0.0, 0.0, 0.0, 0.0, 0.0, 0.0, 0.0, 0.0, 0.0, 0.0, 0.0, 0.0, 0.0, 0.0, 0.0, 0.0, 0.0, 0.0, 0.0, 0.0, 0.0, 0.0, 0.0, 0.0, 0.0, 0.0, 0.0, 0.0, 0.0, 0.0, 0.0, 0.0, 0.0, 0.0, 0.0, 0.0, 0.0, 0.0, 0.0, 0.0, 0.0, 0.0, 0.0, 0.0, 0.0, 0.0, 0.0, 0.0, 0.0, 0.0, 0.0, 0.0, 0.0, 0.0, 0.0, 0.0, 0.0, 0.0, 0.0, 0.0, 0.0, 0.0, 0.0, 0.0, 0.0, 0.0, 0.0, 0.0, 0.0, 0.0, 0.0, 0.0, 0.0, 0.0, 0.0, 0.0, 0.0, 0.0, 0.0, 0.0, 0.0, 0.0, 0.0, 0.0, 0.0, 0.0, 0.0, 0.0, 0.0, 0.0, 0.0, 0.0, 0.0, 0.0, 0.0, 0.0, 0.0, 0.0, 0.0, 0.0, 0.0, 0.0, 0.0, 0.0, 0.0, 0.0, 0.0, 0.0, 0.0, 0.0, 0.0, 0.0, 0.0, 0.0, 0.0, 0.0, 0.0, 0.0, 0.0, 0.0, 0.0, 0.0, 0.0, 0.0, 0.0, 0.0, 0.0, 0.0, 0.0, 0.0, 0.0, 0.0, 0.0, 0.0, 0.0, 0.0, 0.0, 0.0, 0.0, 0.0, 0.0, 0.0, 0.0, 0.0, 0.0, 0.0, 0.0, 0.0, 0.0, 0.0, 0.0, 1.0, 0.0, 1.0, 0.0, 1.0, 0.0, 1.0, 1.0, 1.0, 0.0, 1.0, 0.0, 1.0, 1.0, 1.0, 1.0, 1.0, 1.0, 1.0, 1.0, 1.0, 1.0, 1.0, 0.0, 1.0, 1.0, 1.0, 1.0, 1.0, 0.0, 1.0])
me_plane.materials.append(mat_material_001)
me_plane.materials.append(mat_material)
me_plane.materials.append(mat_material_002)
me_plane.materials.append(mat_material_003)
me_plane.materials.append(mat_material_004)
me_plane.materials.append(mat_material_005)
me_plane.use_remesh_fix_poles = True
me_plane.use_remesh_preserve_attributes = False
me_plane.use_mirror_vertex_groups = False
me_plane.update()

# ---- objects
ob_plane = bpy.data.objects.new('Plane', me_plane)

# ---- transforms, parenting, visibility, modifiers, constraints
ob_plane.location = (0.0, 0.0, 0.0)
ob_plane.lineart.crease_threshold = 0.0

# ---- collection membership
col_collection.objects.link(ob_plane)

# ---- scene / render settings (as saved in the file)
scene.frame_start = 1; scene.frame_end = 250; scene.frame_set(1)
scene.render.engine = 'BLENDER_EEVEE_NEXT'
scene.cycles.samples = 128
scene.cycles.sampling_pattern = 'TABULATED_SOBOL'
scene.cycles.use_adaptive_sampling = False
scene.cycles.use_light_tree = False
scene.view_settings.view_transform = 'Filmic'
bpy.context.view_layer.update()

# ---- added for rendering (the .blend has no active camera and no usable light): camera, sun
cam_auto = bpy.data.cameras.new('AutoCamera')
cam_auto.lens = 50.0
cam_auto.sensor_width = 36.0
cam_auto.clip_end = 1000.0
ob_auto_camera = bpy.data.objects.new('AutoCamera', cam_auto)
scene.collection.objects.link(ob_auto_camera)
ob_auto_camera.location = (2.12957, -2.54499, 1.70759)
ob_auto_camera.rotation_euler = (1.09748, -7.21219e-08, 0.694738)
scene.camera = ob_auto_camera
light_auto_sun = bpy.data.lights.new('AutoSun', 'SUN')
light_auto_sun.energy = 3.0
light_auto_sun.angle = 0.0523599
ob_auto_sun = bpy.data.objects.new('AutoSun', light_auto_sun)
scene.collection.objects.link(ob_auto_sun)
ob_auto_sun.rotation_euler = (0.872665, 0.174533, 0.523599)
bpy.context.view_layer.update()
